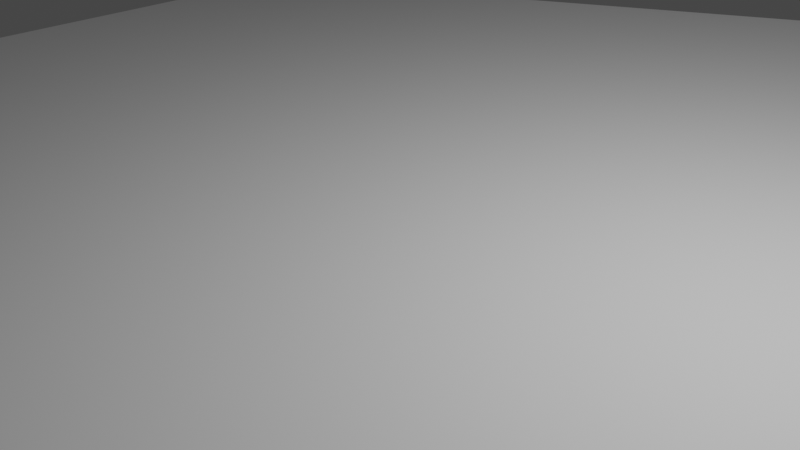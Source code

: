 # Source: wall.blend  (saved by Blender 3.4.6; exported with 4.5.12 LTS)
import bpy
from mathutils import Matrix  # noqa: F401  (used for matrix-valued properties, if any)

bpy.ops.wm.read_factory_settings(use_empty=True)
scene = bpy.context.scene
scene.name = 'Scene'

# ---- collections
col_collection = bpy.data.collections.new('Collection'); scene.collection.children.link(col_collection)

# ---- world
world_world = bpy.data.worlds.new('World'); scene.world = world_world
world_world.use_nodes = True; world_world.node_tree.nodes.clear()
_N = world_world.node_tree.nodes; _L = world_world.node_tree.links
n0 = _N.new('ShaderNodeOutputWorld'); n0.name = 'World Output'; n0.location = (300, 300)
n1 = _N.new('ShaderNodeBackground'); n1.name = 'Background'; n1.location = (10, 300)
n1.inputs[0].default_value = (0.05088, 0.05088, 0.05088, 1.0)
_L.new(n1.outputs[0], n0.inputs[0])
n0.is_active_output = True
world_world.color = (0.05088, 0.05088, 0.05088)
world_world.use_sun_shadow = False
world_world.sun_shadow_jitter_overblur = 0.0

# ---- cameras
cam_camera = bpy.data.cameras.new('Camera')
cam_camera.clip_end = 100.0
cam_camera.ortho_scale = 7.314

# ---- lights
light_light = bpy.data.lights.new('Light', 'POINT')
light_light.transmission_factor = 0.0
light_light.energy = 1000.0
light_light.shadow_soft_size = 0.1
light_light.shadow_maximum_resolution = 0.006
light_light.use_absolute_resolution = True

# ---- meshes
me_cylinder = bpy.data.meshes.new('Cylinder')
me_cylinder.from_pydata([(0.0, 9.975, 0.0), (8.638, 4.987, 0.0), (8.638, -4.987, 0.0), (0.0, -9.975, 0.0), (-8.638, -4.987, 0.0), (-8.638, 4.987, 0.0)], [], [(0, 1, 2, 3, 4, 5)])
_uv = me_cylinder.uv_layers.new(name='UVMap')
_uv.uv.foreach_set('vector', [0.75, 0.49, 0.9578, 0.37, 0.9578, 0.13, 0.75, 0.01, 0.5422, 0.13, 0.5422, 0.37])
me_cylinder.update()

# ---- objects
ob_light = bpy.data.objects.new('Light', light_light)
ob_camera = bpy.data.objects.new('Camera', cam_camera)
ob_cylinder = bpy.data.objects.new('Cylinder', me_cylinder)

# ---- transforms, parenting, visibility, modifiers, constraints
ob_light.location = (4.076, 1.005, 5.904)
ob_light.rotation_euler = (0.6503, 0.05522, 1.866)
ob_light.lock_rotations_4d = False
ob_light.empty_display_type = 'ARROWS'
ob_light.color = (0.0, 0.0, 0.0, 0.0)
ob_light.lineart.crease_threshold = 0.0
ob_camera.location = (7.359, -6.926, 4.958)
ob_camera.rotation_euler = (1.109, 0.0, 0.8149)
ob_camera.lock_rotations_4d = False
ob_camera.empty_display_type = 'ARROWS'
ob_camera.color = (0.0, 0.0, 0.0, 0.0)
ob_camera.display_type = 'WIRE'
ob_camera.lineart.crease_threshold = 0.0
ob_cylinder.location = (0.0, 0.0, 0.0)
ob_cylinder.scale = (1.004, 1.004, 1.004)

# ---- collection membership
col_collection.objects.link(ob_light)
col_collection.objects.link(ob_camera)
col_collection.objects.link(ob_cylinder)

# ---- scene / render settings (as saved in the file)
scene.camera = ob_camera
scene.frame_start = 1; scene.frame_end = 250; scene.frame_set(1)
scene.render.engine = 'BLENDER_EEVEE_NEXT'
scene.cycles.sampling_pattern = 'TABULATED_SOBOL'
scene.cycles.use_light_tree = False
scene.view_settings.view_transform = 'Filmic'
bpy.context.view_layer.update()
